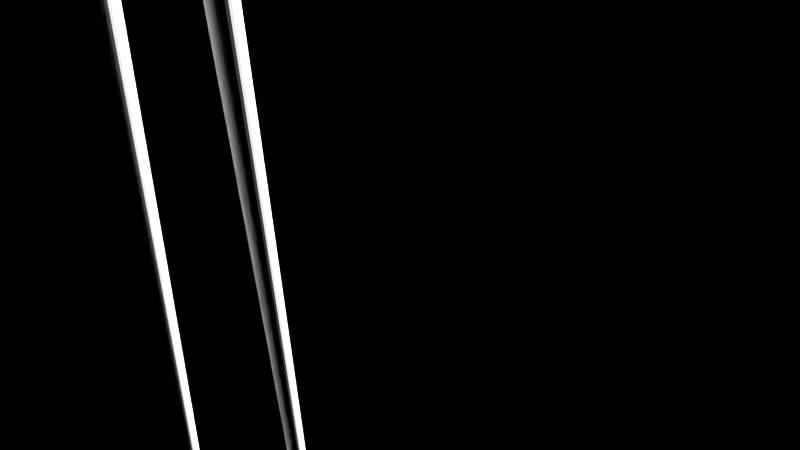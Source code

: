 # Source: palillos.blend  (saved by Blender 2.70.0; exported with 4.5.12 LTS)
import bpy
from mathutils import Matrix  # noqa: F401  (used for matrix-valued properties, if any)

bpy.ops.wm.read_factory_settings(use_empty=True)
scene = bpy.context.scene
scene.name = 'Scene'

# ---- collections
col_collection_1 = bpy.data.collections.new('Collection 1'); scene.collection.children.link(col_collection_1)

# ---- world
world_world = bpy.data.worlds.new('World'); scene.world = world_world
world_world.use_nodes = True; world_world.node_tree.nodes.clear()
_N = world_world.node_tree.nodes; _L = world_world.node_tree.links
n0 = _N.new('ShaderNodeOutputWorld'); n0.name = 'World Output'; n0.location = (300, 300)
n0.width = 120
n1 = _N.new('ShaderNodeBackground'); n1.name = 'Background'; n1.location = (10, 300)
n1.width = 150
n2 = _N.new('ShaderNodeRGB'); n2.name = 'RGB'; n2.location = (-180, 300)
n2.outputs[0].default_value = (0.0, 0.0, 0.0, 1.0)
_L.new(n1.outputs[0], n0.inputs[0])
_L.new(n2.outputs[0], n1.inputs[0])
n0.is_active_output = True
world_world.color = (0.0, 0.0, 0.0)
world_world.use_sun_shadow = False
world_world.sun_shadow_jitter_overblur = 0.0
world_world.cycles.sampling_method = 'MANUAL'
world_world.cycles.sample_map_resolution = 256

# ---- cameras
cam_camera_002 = bpy.data.cameras.new('Camera.002')
cam_camera_002.passepartout_alpha = 0.7881
cam_camera_002.clip_end = 497.7
cam_camera_002.lens = 91.09
cam_camera_002.sensor_width = 32.0
cam_camera_002.sensor_height = 18.0
cam_camera_002.show_limits = True
cam_camera_002.dof.focus_distance = 3.0
cam_camera_002.dof.aperture_fstop = 128.0

# ---- meshes
me_cylinder_001 = bpy.data.meshes.new('Cylinder.001')
me_cylinder_001.from_pydata([(6.523e-08, 0.05602, -14.33), (2.716e-08, 0.2678, -3.815e-06), (0.01093, 0.05494, -14.33), (0.05225, 0.2627, -3.815e-06), (0.02144, 0.05175, -14.33), (0.1025, 0.2474, -3.815e-06), (0.03112, 0.04658, -14.33), (0.1488, 0.2227, -3.815e-06), (0.03961, 0.03961, -14.33), (0.1894, 0.1894, -3.815e-06), (0.04658, 0.03112, -14.33), (0.2227, 0.1488, -3.815e-06), (0.05175, 0.02144, -14.33), (0.2474, 0.1025, -3.815e-06), (0.05494, 0.01093, -14.33), (0.2627, 0.05225, -3.815e-06), (0.05602, 3.409e-08, -14.33), (0.2678, -7.547e-09, -3.815e-06), (0.05494, -0.01093, -14.33), (0.2627, -0.05225, -3.815e-06), (0.05175, -0.02144, -14.33), (0.2474, -0.1025, -3.815e-06), (0.04658, -0.03112, -14.33), (0.2227, -0.1488, -3.815e-06), (0.03961, -0.03961, -14.33), (0.1894, -0.1894, -3.815e-06), (0.03112, -0.04658, -14.33), (0.1488, -0.2227, -3.815e-06), (0.02144, -0.05175, -14.33), (0.1025, -0.2474, -3.815e-06), (0.01093, -0.05494, -14.33), (0.05225, -0.2627, -3.815e-06), (4.698e-08, -0.05602, -14.33), (-6.011e-08, -0.2678, -3.815e-06), (-0.01093, -0.05494, -14.33), (-0.05225, -0.2627, -3.815e-06), (-0.02144, -0.05175, -14.33), (-0.1025, -0.2474, -3.815e-06), (-0.03112, -0.04658, -14.33), (-0.1488, -0.2227, -3.815e-06), (-0.03961, -0.03961, -14.33), (-0.1894, -0.1894, -3.815e-06), (-0.04658, -0.03112, -14.33), (-0.2227, -0.1488, -3.815e-06), (-0.05175, -0.02144, -14.33), (-0.2474, -0.1025, -3.815e-06), (-0.05494, -0.01093, -14.33), (-0.2627, -0.05225, -3.815e-06), (-0.05602, 8.395e-08, -14.33), (-0.2678, 2.308e-07, -3.815e-06), (-0.05494, 0.01093, -14.33), (-0.2627, 0.05225, -3.815e-06), (-0.05175, 0.02144, -14.33), (-0.2474, 0.1025, -3.815e-06), (-0.04658, 0.03112, -14.33), (-0.2227, 0.1488, -3.815e-06), (-0.03961, 0.03961, -14.33), (-0.1894, 0.1894, -3.815e-06), (-0.03112, 0.04658, -14.33), (-0.1488, 0.2227, -3.815e-06), (-0.02144, 0.05175, -14.33), (-0.1025, 0.2474, -3.815e-06), (-0.01093, 0.05494, -14.33), (-0.05225, 0.2627, -3.815e-06)], [], [(0, 1, 3, 2), (2, 3, 5, 4), (4, 5, 7, 6), (6, 7, 9, 8), (8, 9, 11, 10), (10, 11, 13, 12), (12, 13, 15, 14), (14, 15, 17, 16), (16, 17, 19, 18), (18, 19, 21, 20), (20, 21, 23, 22), (22, 23, 25, 24), (24, 25, 27, 26), (26, 27, 29, 28), (28, 29, 31, 30), (30, 31, 33, 32), (32, 33, 35, 34), (34, 35, 37, 36), (36, 37, 39, 38), (38, 39, 41, 40), (40, 41, 43, 42), (42, 43, 45, 44), (44, 45, 47, 46), (46, 47, 49, 48), (48, 49, 51, 50), (50, 51, 53, 52), (52, 53, 55, 54), (54, 55, 57, 56), (56, 57, 59, 58), (58, 59, 61, 60), (3, 1, 63, 61, 59, 57, 55, 53, 51, 49, 47, 45, 43, 41, 39, 37, 35, 33, 31, 29, 27, 25, 23, 21, 19, 17, 15, 13, 11, 9, 7, 5), (62, 63, 1, 0), (60, 61, 63, 62), (0, 2, 4, 6, 8, 10, 12, 14, 16, 18, 20, 22, 24, 26, 28, 30, 32, 34, 36, 38, 40, 42, 44, 46, 48, 50, 52, 54, 56, 58, 60, 62)])
me_cylinder_001.use_remesh_preserve_volume = False
me_cylinder_001.use_remesh_preserve_attributes = False
me_cylinder_001.use_mirror_vertex_groups = False
me_cylinder_001.update()
me_cylinder = bpy.data.meshes.new('Cylinder')
me_cylinder.from_pydata([(6.523e-08, 0.05602, -14.33), (2.716e-08, 0.2678, -3.815e-06), (0.01093, 0.05494, -14.33), (0.05225, 0.2627, -3.815e-06), (0.02144, 0.05175, -14.33), (0.1025, 0.2474, -3.815e-06), (0.03112, 0.04658, -14.33), (0.1488, 0.2227, -3.815e-06), (0.03961, 0.03961, -14.33), (0.1894, 0.1894, -3.815e-06), (0.04658, 0.03112, -14.33), (0.2227, 0.1488, -3.815e-06), (0.05175, 0.02144, -14.33), (0.2474, 0.1025, -3.815e-06), (0.05494, 0.01093, -14.33), (0.2627, 0.05225, -3.815e-06), (0.05602, 3.409e-08, -14.33), (0.2678, -7.547e-09, -3.815e-06), (0.05494, -0.01093, -14.33), (0.2627, -0.05225, -3.815e-06), (0.05175, -0.02144, -14.33), (0.2474, -0.1025, -3.815e-06), (0.04658, -0.03112, -14.33), (0.2227, -0.1488, -3.815e-06), (0.03961, -0.03961, -14.33), (0.1894, -0.1894, -3.815e-06), (0.03112, -0.04658, -14.33), (0.1488, -0.2227, -3.815e-06), (0.02144, -0.05175, -14.33), (0.1025, -0.2474, -3.815e-06), (0.01093, -0.05494, -14.33), (0.05225, -0.2627, -3.815e-06), (4.698e-08, -0.05602, -14.33), (-6.011e-08, -0.2678, -3.815e-06), (-0.01093, -0.05494, -14.33), (-0.05225, -0.2627, -3.815e-06), (-0.02144, -0.05175, -14.33), (-0.1025, -0.2474, -3.815e-06), (-0.03112, -0.04658, -14.33), (-0.1488, -0.2227, -3.815e-06), (-0.03961, -0.03961, -14.33), (-0.1894, -0.1894, -3.815e-06), (-0.04658, -0.03112, -14.33), (-0.2227, -0.1488, -3.815e-06), (-0.05175, -0.02144, -14.33), (-0.2474, -0.1025, -3.815e-06), (-0.05494, -0.01093, -14.33), (-0.2627, -0.05225, -3.815e-06), (-0.05602, 8.395e-08, -14.33), (-0.2678, 2.308e-07, -3.815e-06), (-0.05494, 0.01093, -14.33), (-0.2627, 0.05225, -3.815e-06), (-0.05175, 0.02144, -14.33), (-0.2474, 0.1025, -3.815e-06), (-0.04658, 0.03112, -14.33), (-0.2227, 0.1488, -3.815e-06), (-0.03961, 0.03961, -14.33), (-0.1894, 0.1894, -3.815e-06), (-0.03112, 0.04658, -14.33), (-0.1488, 0.2227, -3.815e-06), (-0.02144, 0.05175, -14.33), (-0.1025, 0.2474, -3.815e-06), (-0.01093, 0.05494, -14.33), (-0.05225, 0.2627, -3.815e-06)], [], [(0, 1, 3, 2), (2, 3, 5, 4), (4, 5, 7, 6), (6, 7, 9, 8), (8, 9, 11, 10), (10, 11, 13, 12), (12, 13, 15, 14), (14, 15, 17, 16), (16, 17, 19, 18), (18, 19, 21, 20), (20, 21, 23, 22), (22, 23, 25, 24), (24, 25, 27, 26), (26, 27, 29, 28), (28, 29, 31, 30), (30, 31, 33, 32), (32, 33, 35, 34), (34, 35, 37, 36), (36, 37, 39, 38), (38, 39, 41, 40), (40, 41, 43, 42), (42, 43, 45, 44), (44, 45, 47, 46), (46, 47, 49, 48), (48, 49, 51, 50), (50, 51, 53, 52), (52, 53, 55, 54), (54, 55, 57, 56), (56, 57, 59, 58), (58, 59, 61, 60), (3, 1, 63, 61, 59, 57, 55, 53, 51, 49, 47, 45, 43, 41, 39, 37, 35, 33, 31, 29, 27, 25, 23, 21, 19, 17, 15, 13, 11, 9, 7, 5), (62, 63, 1, 0), (60, 61, 63, 62), (0, 2, 4, 6, 8, 10, 12, 14, 16, 18, 20, 22, 24, 26, 28, 30, 32, 34, 36, 38, 40, 42, 44, 46, 48, 50, 52, 54, 56, 58, 60, 62)])
me_cylinder.use_remesh_preserve_volume = False
me_cylinder.use_remesh_preserve_attributes = False
me_cylinder.use_mirror_vertex_groups = False
me_cylinder.update()

# ---- objects
ob_cylinder_001 = bpy.data.objects.new('Cylinder.001', me_cylinder_001)
ob_cylinder = bpy.data.objects.new('Cylinder', me_cylinder)
ob_camera = bpy.data.objects.new('Camera', cam_camera_002)

# ---- transforms, parenting, visibility, modifiers, constraints
ob_cylinder_001.location = (-0.996, 1.768, 8.728)
ob_cylinder_001.lineart.crease_threshold = 0.0
ob_cylinder.location = (-0.675, 0.4156, 8.752)
ob_cylinder.lineart.crease_threshold = 0.0
ob_camera.location = (-21.94, -9.961, 16.22)
ob_camera.rotation_euler = (1.015, 0.1075, -1.255)
ob_camera.scale = (1.0, 1.0, 1.0)
ob_camera.hide_viewport = True
ob_camera.lineart.crease_threshold = 0.0

# ---- collection membership
col_collection_1.objects.link(ob_cylinder_001)
col_collection_1.objects.link(ob_cylinder)
col_collection_1.objects.link(ob_camera)

# ---- scene / render settings (as saved in the file)
scene.camera = ob_camera
scene.frame_start = 1; scene.frame_end = 250; scene.frame_set(182)
scene.render.engine = 'BLENDER_EEVEE_NEXT'
scene.render.image_settings.color_mode = 'RGB'
scene.render.image_settings.compression = 90
scene.render.resolution_x = 1280
scene.render.resolution_y = 720
scene.render.dither_intensity = 0.0
scene.render.film_transparent = True
scene.render.bake_margin = 2
scene.render.bake_bias = 0.0
scene.cycles.use_denoising = False
scene.cycles.samples = 1000
scene.cycles.sampling_pattern = 'TABULATED_SOBOL'
scene.cycles.light_sampling_threshold = 0.0
scene.cycles.use_adaptive_sampling = False
scene.cycles.use_light_tree = False
scene.cycles.blur_glossy = 0.0
scene.cycles.max_bounces = 128
scene.cycles.diffuse_bounces = 128
scene.cycles.glossy_bounces = 128
scene.cycles.transmission_bounces = 128
scene.cycles.volume_bounces = 1
scene.cycles.transparent_max_bounces = 128
scene.cycles.film_exposure = 7.0
scene.cycles.pixel_filter_type = 'GAUSSIAN'
scene.cycles.sample_clamp_indirect = 0.0
scene.cycles.debug_bvh_type = 'STATIC_BVH'
scene.view_settings.view_transform = 'Standard'
bpy.context.view_layer.update()

# ---- added for rendering (the .blend has no usable light): sun
light_auto_sun = bpy.data.lights.new('AutoSun', 'SUN')
light_auto_sun.energy = 3.0
light_auto_sun.angle = 0.0523599
ob_auto_sun = bpy.data.objects.new('AutoSun', light_auto_sun)
scene.collection.objects.link(ob_auto_sun)
ob_auto_sun.rotation_euler = (0.872665, 0.174533, 0.523599)
bpy.context.view_layer.update()
